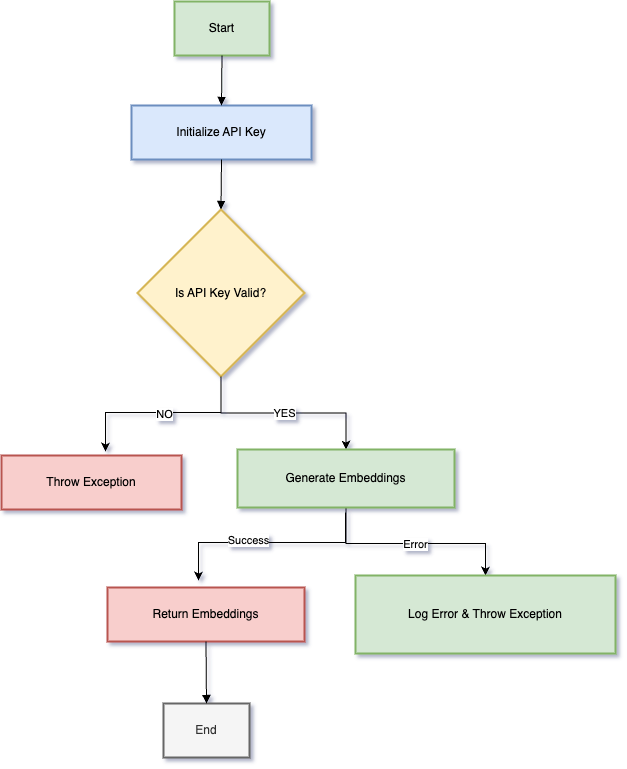

The diagram above was exported from draw.io. Its source (the exported page's mxGraphModel, read from the mxfile embedded in the PNG):
<mxGraphModel dx="984" dy="624" grid="0" gridSize="10" guides="1" tooltips="1" connect="1" arrows="1" fold="1" page="1" pageScale="1" pageWidth="850" pageHeight="1100" background="#ffffff" math="0" shadow="1">
  <root>
    <mxCell id="0" />
    <mxCell id="1" parent="0" />
    <mxCell id="UydzUhbiXaiYZzgM0sMg-2" value="Start" style="whiteSpace=wrap;strokeWidth=2;fillColor=#d5e8d4;strokeColor=#82b366;" vertex="1" parent="1">
      <mxGeometry x="344" y="115" width="95" height="54" as="geometry" />
    </mxCell>
    <mxCell id="UydzUhbiXaiYZzgM0sMg-3" value="Initialize API Key" style="whiteSpace=wrap;strokeWidth=2;fillColor=#dae8fc;strokeColor=#6c8ebf;" vertex="1" parent="1">
      <mxGeometry x="301" y="219" width="180" height="54" as="geometry" />
    </mxCell>
    <mxCell id="UydzUhbiXaiYZzgM0sMg-18" value="" style="edgeStyle=orthogonalEdgeStyle;rounded=0;orthogonalLoop=1;jettySize=auto;html=1;" edge="1" parent="1" source="UydzUhbiXaiYZzgM0sMg-4" target="UydzUhbiXaiYZzgM0sMg-6">
      <mxGeometry relative="1" as="geometry" />
    </mxCell>
    <mxCell id="UydzUhbiXaiYZzgM0sMg-20" value="YES" style="edgeLabel;html=1;align=center;verticalAlign=middle;resizable=0;points=[];" vertex="1" connectable="0" parent="UydzUhbiXaiYZzgM0sMg-18">
      <mxGeometry y="1" relative="1" as="geometry">
        <mxPoint y="1" as="offset" />
      </mxGeometry>
    </mxCell>
    <mxCell id="UydzUhbiXaiYZzgM0sMg-4" value="Is API Key Valid?" style="rhombus;strokeWidth=2;whiteSpace=wrap;fillColor=#fff2cc;strokeColor=#d6b656;" vertex="1" parent="1">
      <mxGeometry x="307" y="323" width="167" height="167" as="geometry" />
    </mxCell>
    <mxCell id="UydzUhbiXaiYZzgM0sMg-5" value="Throw Exception" style="whiteSpace=wrap;strokeWidth=2;fillColor=#f8cecc;strokeColor=#b85450;" vertex="1" parent="1">
      <mxGeometry x="171" y="569" width="180" height="54" as="geometry" />
    </mxCell>
    <mxCell id="UydzUhbiXaiYZzgM0sMg-26" value="" style="edgeStyle=orthogonalEdgeStyle;rounded=0;orthogonalLoop=1;jettySize=auto;html=1;" edge="1" parent="1" source="UydzUhbiXaiYZzgM0sMg-6" target="UydzUhbiXaiYZzgM0sMg-8">
      <mxGeometry relative="1" as="geometry">
        <Array as="points">
          <mxPoint x="516" y="657" />
          <mxPoint x="655" y="657" />
        </Array>
      </mxGeometry>
    </mxCell>
    <mxCell id="UydzUhbiXaiYZzgM0sMg-27" value="Error" style="edgeLabel;html=1;align=center;verticalAlign=middle;resizable=0;points=[];" vertex="1" connectable="0" parent="UydzUhbiXaiYZzgM0sMg-26">
      <mxGeometry x="0.0072" relative="1" as="geometry">
        <mxPoint x="1" as="offset" />
      </mxGeometry>
    </mxCell>
    <mxCell id="UydzUhbiXaiYZzgM0sMg-28" style="edgeStyle=orthogonalEdgeStyle;rounded=0;orthogonalLoop=1;jettySize=auto;html=1;" edge="1" parent="1">
      <mxGeometry relative="1" as="geometry">
        <mxPoint x="368" y="694" as="targetPoint" />
        <mxPoint x="515" y="626" as="sourcePoint" />
        <Array as="points">
          <mxPoint x="515" y="656" />
          <mxPoint x="368" y="656" />
        </Array>
      </mxGeometry>
    </mxCell>
    <mxCell id="UydzUhbiXaiYZzgM0sMg-29" value="Success" style="edgeLabel;html=1;align=center;verticalAlign=middle;resizable=0;points=[];" vertex="1" connectable="0" parent="UydzUhbiXaiYZzgM0sMg-28">
      <mxGeometry x="0.0286" y="2" relative="1" as="geometry">
        <mxPoint x="-17" y="-5" as="offset" />
      </mxGeometry>
    </mxCell>
    <mxCell id="UydzUhbiXaiYZzgM0sMg-6" value="Generate Embeddings" style="whiteSpace=wrap;strokeWidth=2;fillColor=#d5e8d4;strokeColor=#82b366;" vertex="1" parent="1">
      <mxGeometry x="407" y="563" width="217" height="58" as="geometry" />
    </mxCell>
    <mxCell id="UydzUhbiXaiYZzgM0sMg-7" value="Return Embeddings" style="whiteSpace=wrap;strokeWidth=2;fillColor=#f8cecc;strokeColor=#b85450;" vertex="1" parent="1">
      <mxGeometry x="277" y="701" width="197" height="54" as="geometry" />
    </mxCell>
    <mxCell id="UydzUhbiXaiYZzgM0sMg-8" value="Log Error &amp; Throw Exception" style="whiteSpace=wrap;strokeWidth=2;fillColor=#d5e8d4;strokeColor=#82b366;" vertex="1" parent="1">
      <mxGeometry x="525" y="689" width="260" height="78" as="geometry" />
    </mxCell>
    <mxCell id="UydzUhbiXaiYZzgM0sMg-9" value="End" style="whiteSpace=wrap;strokeWidth=2;fillColor=#f5f5f5;fontColor=#333333;strokeColor=#666666;" vertex="1" parent="1">
      <mxGeometry x="333" y="817" width="86" height="54" as="geometry" />
    </mxCell>
    <mxCell id="UydzUhbiXaiYZzgM0sMg-10" value="" style="curved=1;startArrow=none;endArrow=block;exitX=0.5;exitY=1;entryX=0.5;entryY=0;rounded=0;" edge="1" parent="1" source="UydzUhbiXaiYZzgM0sMg-2" target="UydzUhbiXaiYZzgM0sMg-3">
      <mxGeometry relative="1" as="geometry">
        <Array as="points" />
      </mxGeometry>
    </mxCell>
    <mxCell id="UydzUhbiXaiYZzgM0sMg-11" value="" style="curved=1;startArrow=none;endArrow=block;exitX=0.5;exitY=1;entryX=0.5;entryY=0;rounded=0;" edge="1" parent="1" source="UydzUhbiXaiYZzgM0sMg-3" target="UydzUhbiXaiYZzgM0sMg-4">
      <mxGeometry relative="1" as="geometry">
        <Array as="points" />
      </mxGeometry>
    </mxCell>
    <mxCell id="UydzUhbiXaiYZzgM0sMg-16" value="" style="curved=1;startArrow=none;endArrow=block;exitX=0.5;exitY=1;entryX=0.5;entryY=0;rounded=0;" edge="1" parent="1" source="UydzUhbiXaiYZzgM0sMg-7" target="UydzUhbiXaiYZzgM0sMg-9">
      <mxGeometry relative="1" as="geometry">
        <Array as="points" />
      </mxGeometry>
    </mxCell>
    <mxCell id="UydzUhbiXaiYZzgM0sMg-24" style="edgeStyle=orthogonalEdgeStyle;rounded=0;orthogonalLoop=1;jettySize=auto;html=1;entryX=0.578;entryY=-0.074;entryDx=0;entryDy=0;entryPerimeter=0;" edge="1" parent="1" source="UydzUhbiXaiYZzgM0sMg-4" target="UydzUhbiXaiYZzgM0sMg-5">
      <mxGeometry relative="1" as="geometry">
        <Array as="points">
          <mxPoint x="391" y="526" />
          <mxPoint x="275" y="526" />
        </Array>
      </mxGeometry>
    </mxCell>
    <mxCell id="UydzUhbiXaiYZzgM0sMg-25" value="NO" style="edgeLabel;html=1;align=center;verticalAlign=middle;resizable=0;points=[];" vertex="1" connectable="0" parent="UydzUhbiXaiYZzgM0sMg-24">
      <mxGeometry x="-0.0184" y="1" relative="1" as="geometry">
        <mxPoint as="offset" />
      </mxGeometry>
    </mxCell>
  </root>
</mxGraphModel>